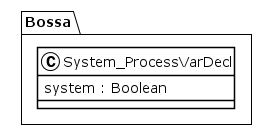

The diagram above was rendered by PlantUML. Its source (embedded in the PNG):
@startuml
!theme plain
package Bossa {
class System_ProcessVarDecl {
	 system : Boolean
}
}
@enduml